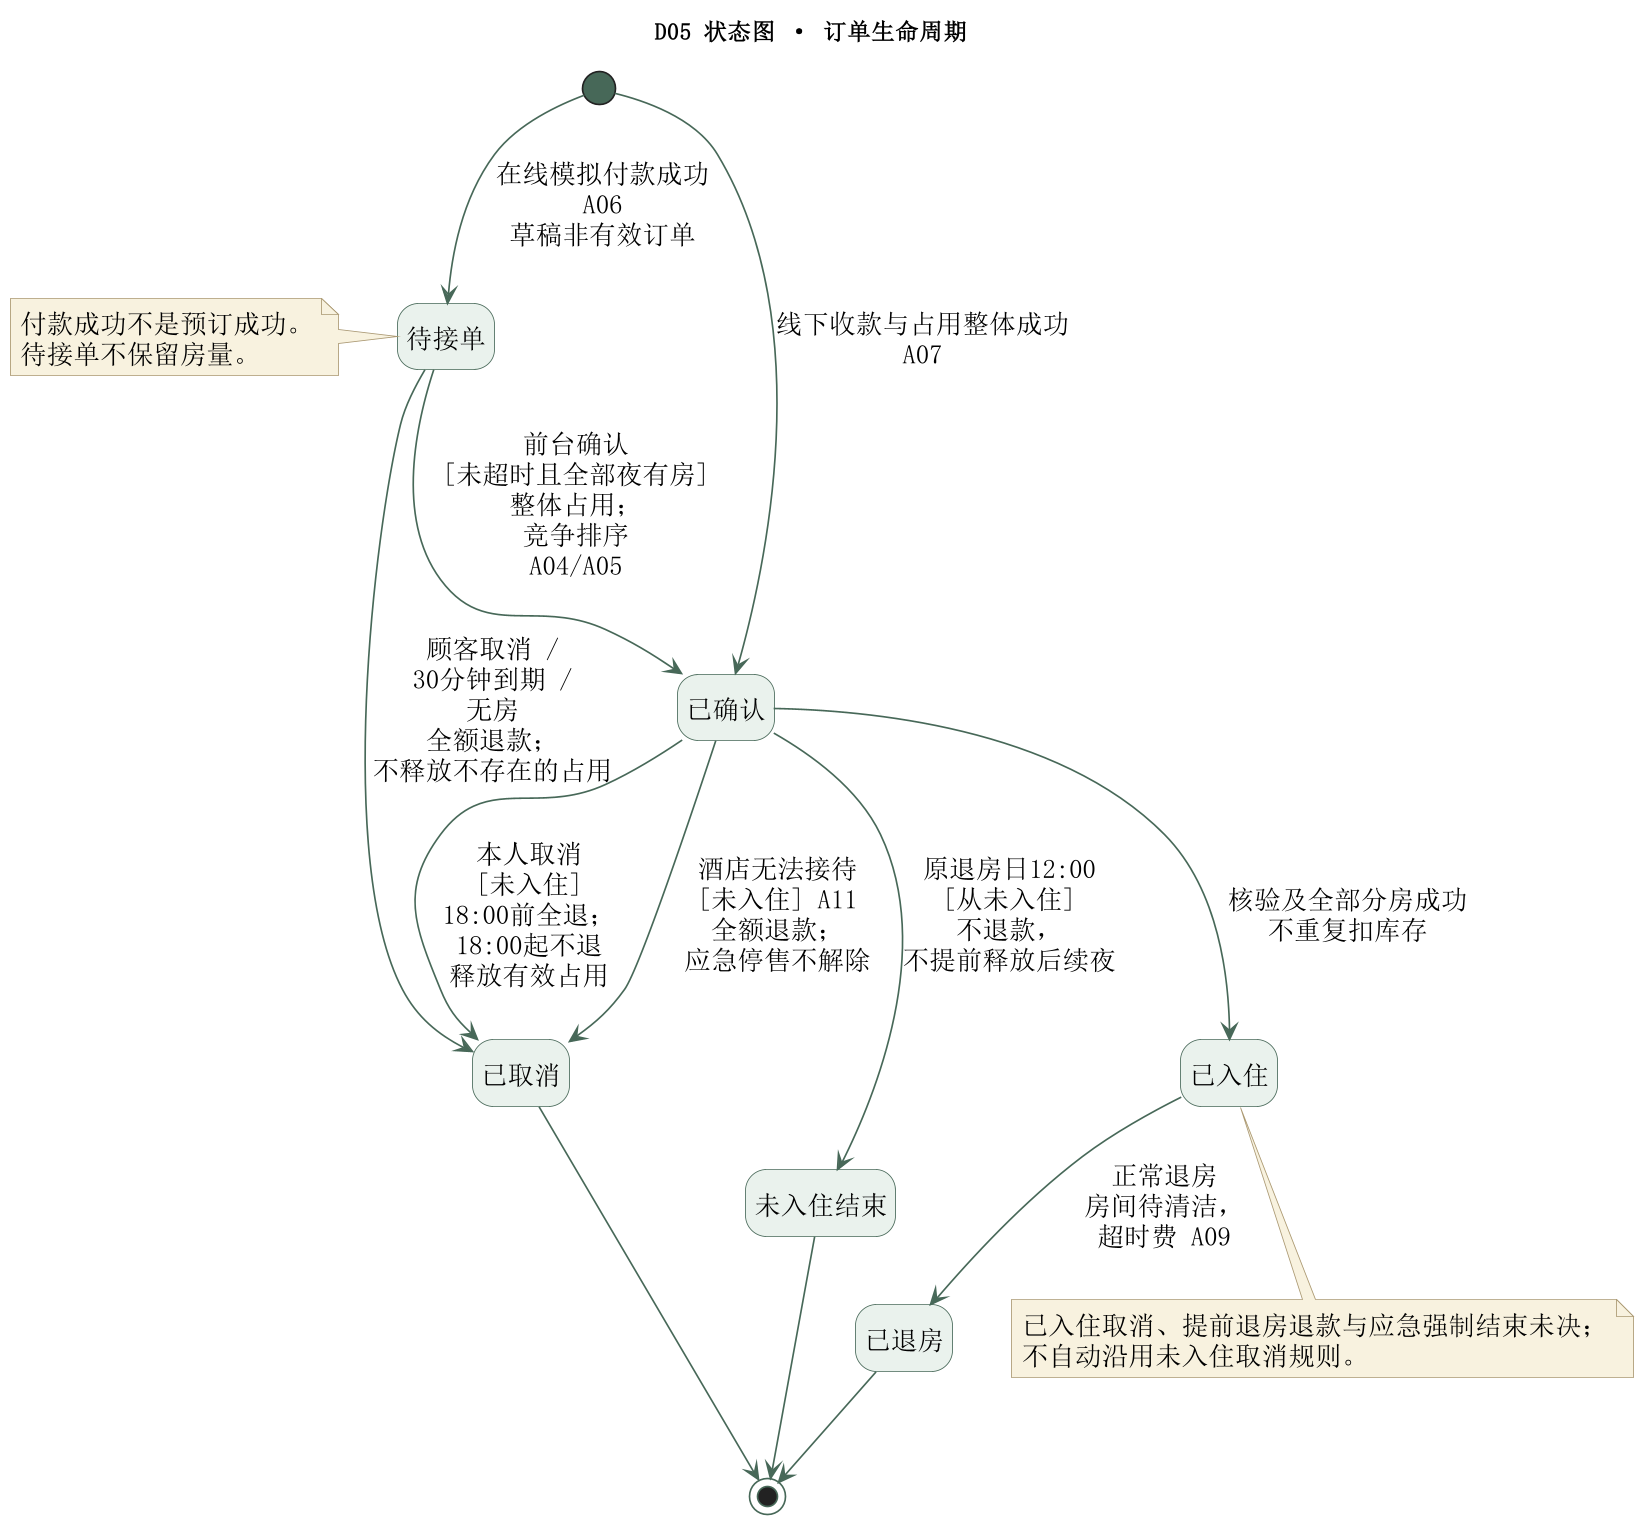

The diagram above was rendered by PlantUML. Its source (embedded in the PNG):
@startuml
skinparam monochrome false
skinparam backgroundColor #FFFFFF
skinparam ArrowColor #476858
skinparam ActorBorderColor #476858
skinparam ActorFontColor #263C32
skinparam ActorBackgroundColor #EAF2ED
skinparam UsecaseBackgroundColor #EAF2ED
skinparam UsecaseBorderColor #476858
skinparam ComponentBackgroundColor #EAF2ED
skinparam ComponentBorderColor #476858
skinparam PackageBackgroundColor #F7FAF8
skinparam PackageBorderColor #779285
skinparam ClassBackgroundColor #EAF2ED
skinparam ClassHeaderBackgroundColor #D8E7DE
skinparam ClassBorderColor #476858
skinparam DatabaseBackgroundColor #EAF2ED
skinparam DatabaseBorderColor #476858
skinparam ActivityBackgroundColor #EAF2ED
skinparam ActivityBorderColor #476858
skinparam ActivityDiamondBackgroundColor #F4EDD9
skinparam ActivityDiamondBorderColor #8A7954
skinparam ActivityStartColor #476858
skinparam ActivityEndColor #476858
skinparam StateBackgroundColor #EAF2ED
skinparam StateBorderColor #476858
skinparam StateStartColor #476858
skinparam StateEndColor #476858
skinparam NoteBackgroundColor #F8F2DF
skinparam NoteBorderColor #AA9871
skinparam SequenceParticipantBackgroundColor #EAF2ED
skinparam SequenceParticipantBorderColor #476858
skinparam SequenceLifeLineBorderColor #779285
skinparam SequenceLifeLineBackgroundColor #F7FAF8
skinparam SequenceGroupBackgroundColor #F7FAF8
skinparam SequenceGroupBorderColor #779285
skinparam SequenceGroupHeaderBackgroundColor #D8E7DE
skinparam SequenceReferenceBackgroundColor #F7FAF8
skinparam shadowing false
skinparam defaultFontName SimSun
skinparam defaultFontSize 16
skinparam dpi 160
skinparam wrapWidth 210
skinparam maxMessageSize 120
title D05 状态图 · 订单生命周期
hide empty description
state "待接单" as Pending
state "已确认" as Confirmed
state "已入住" as Staying
state "已退房" as Finished
state "已取消" as Cancelled
state "未入住结束" as NoShow
[*] --> Pending : 在线模拟付款成功\nA06 草稿非有效订单
[*] --> Confirmed : 线下收款与占用整体成功 A07
Pending --> Confirmed : 前台确认 [未超时且全部夜有房]\n整体占用；竞争排序 A04/A05
Pending --> Cancelled : 顾客取消 / 30分钟到期 / 无房\n全额退款；不释放不存在的占用
Confirmed --> Cancelled : 本人取消 [未入住]\n18:00前全退；18:00起不退\n释放有效占用
Confirmed --> Cancelled : 酒店无法接待 [未入住] A11\n全额退款；应急停售不解除
Confirmed --> Staying : 核验及全部分房成功\n不重复扣库存
Staying --> Finished : 正常退房\n房间待清洁，超时费 A09
Confirmed --> NoShow : 原退房日12:00 [从未入住]\n不退款，不提前释放后续夜
Finished --> [*]
Cancelled --> [*]
NoShow --> [*]
note bottom of Staying
已入住取消、提前退房退款与应急强制结束未决；
不自动沿用未入住取消规则。
end note
note left of Pending
付款成功不是预订成功。
待接单不保留房量。
end note

@enduml